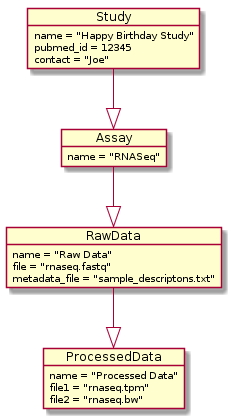

The diagram above was rendered by PlantUML. Its source (embedded in the PNG):
@startuml
object Study {
        name = "Happy Birthday Study"
        pubmed_id = 12345
            contact = "Joe"
}
object Assay {
        name = "RNASeq"
}
object RawData {
        name = "Raw Data"
        file = "rnaseq.fastq"
	    metadata_file = "sample_descriptons.txt"
}
object ProcessedData {
        name = "Processed Data"
        file1 = "rnaseq.tpm"
        file2 = "rnaseq.bw"
}

Study --|> Assay
Assay --|> RawData
RawData --|> ProcessedData
@enduml